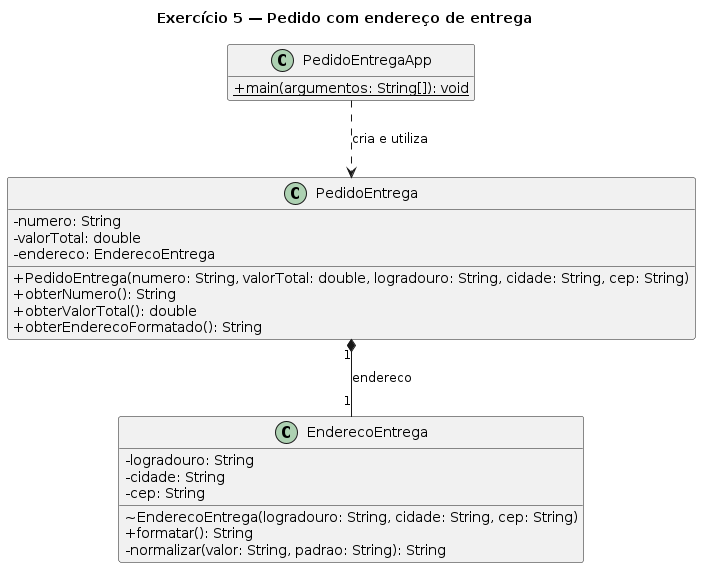

The diagram above was rendered by PlantUML. Its source (embedded in the PNG):
@startuml
title Exercício 5 — Pedido com endereço de entrega
skinparam classAttributeIconSize 0
hide empty members

class PedidoEntrega {
  - numero: String
  - valorTotal: double
  - endereco: EnderecoEntrega
  + PedidoEntrega(numero: String, valorTotal: double, logradouro: String, cidade: String, cep: String)
  + obterNumero(): String
  + obterValorTotal(): double
  + obterEnderecoFormatado(): String
}

class EnderecoEntrega {
  - logradouro: String
  - cidade: String
  - cep: String
  ~ EnderecoEntrega(logradouro: String, cidade: String, cep: String)
  + formatar(): String
  - normalizar(valor: String, padrao: String): String
}

class PedidoEntregaApp {
  + {static} main(argumentos: String[]): void
}

PedidoEntrega "1" *-- "1" EnderecoEntrega : endereco
PedidoEntregaApp ..> PedidoEntrega : cria e utiliza
@enduml